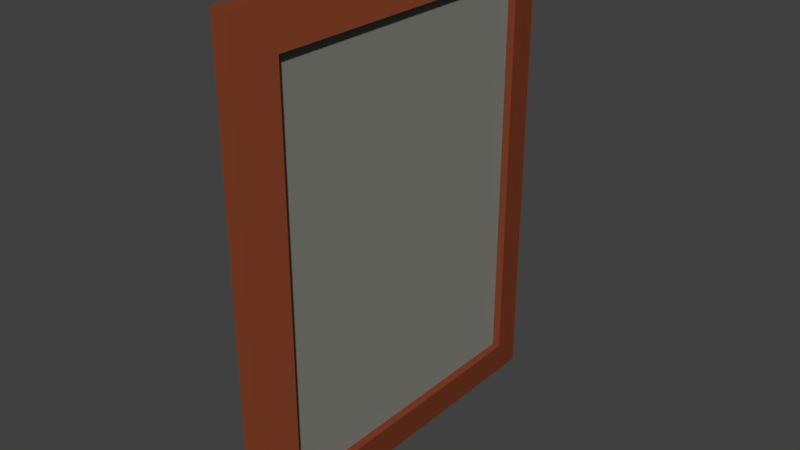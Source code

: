 # Source: picture2_wip.blend  (saved by Blender 2.79.0; exported with 4.5.12 LTS)
import bpy
from mathutils import Matrix  # noqa: F401  (used for matrix-valued properties, if any)

bpy.ops.wm.read_factory_settings(use_empty=True)
scene = bpy.context.scene
scene.name = 'Scene'

# ---- collections
col_collection_1 = bpy.data.collections.new('Collection 1'); scene.collection.children.link(col_collection_1)

# ---- materials (node trees are filled in below, after node groups)
mat_material_002 = bpy.data.materials.new('Material.002')
mat_material_002.alpha_threshold = 0.0
mat_material_002.use_transparent_shadow = False
mat_material_002.diffuse_color = (0.227, 0.053, 0.021, 1.0)
mat_material_002.roughness = 0.5
mat_material_001 = bpy.data.materials.new('Material.001')
mat_material_001.alpha_threshold = 0.0
mat_material_001.use_transparent_shadow = False
mat_material_001.diffuse_color = (0.2253, 0.227, 0.1988, 1.0)
mat_material_001.roughness = 0.5

# ---- material node trees

# ---- world
world_world = bpy.data.worlds.new('World'); scene.world = world_world
world_world.color = (0.05088, 0.05088, 0.05088)
world_world.use_sun_shadow = False
world_world.sun_shadow_jitter_overblur = 0.0
world_world.cycles.sampling_method = 'MANUAL'

# ---- meshes
me_plane = bpy.data.meshes.new('Plane')
me_plane.from_pydata([(1.0, -1.0, 0.12), (1.0, 1.0, 0.12), (-1.0, 1.0, 0.12), (-1.0, -1.0, 0.12), (-1.2, 1.267, 1.51e-08), (-1.2, -1.267, 1.51e-08), (1.2, -1.267, -1.51e-08), (1.2, 1.267, -1.51e-08), (-1.2, 1.267, 0.08), (-1.2, -1.267, 0.08), (1.2, -1.267, 0.08), (1.2, 1.267, 0.08), (-1.0, 1.0, 0.08), (-1.0, -1.0, 0.08), (1.0, -1.0, 0.08), (1.0, 1.0, 0.08)], [], [(0, 1, 15, 14), (13, 14, 15, 12), (3, 2, 8, 9), (1, 0, 10, 11), (6, 7, 11, 10), (4, 5, 9, 8), (7, 4, 8, 11), (5, 6, 10, 9), (2, 1, 11, 8), (0, 3, 9, 10), (2, 3, 13, 12), (1, 2, 12, 15), (3, 0, 14, 13)])
me_plane.polygons.foreach_set('material_index', [0, 1, 0, 0, 0, 0, 0, 0, 0, 0, 0, 0, 0])
_uv = me_plane.uv_layers.new(name='UVMap')
_uv.uv.foreach_set('vector', [0.0, 0.0, 1.0, 0.0, 1.0, 1.0, 0.0, 1.0, 0.006747, 1.0, 0.006747, 1.49e-07, 0.9933, 0.0, 0.9933, 1.0, 0.0, 0.0, 1.0, 0.0, 1.0, 1.0, 0.0, 1.0, 0.0, 0.0, 1.0, 0.0, 1.0, 1.0, 0.0, 1.0, 0.0, 0.0, 1.0, 0.0, 1.0, 1.0, 0.0, 1.0, 0.0, 0.0, 1.0, 0.0, 1.0, 1.0, 0.0, 1.0, 0.0, 0.0, 1.0, 0.0, 1.0, 1.0, 0.0, 1.0, 0.0, 0.0, 1.0, 0.0, 1.0, 1.0, 0.0, 1.0, 0.0, 0.0, 1.0, 0.0, 1.0, 1.0, 0.0, 1.0, 0.0, 0.0, 1.0, 0.0, 1.0, 1.0, 0.0, 1.0, 0.0, 0.0, 1.0, 0.0, 1.0, 1.0, 0.0, 1.0, 0.0, 0.0, 1.0, 0.0, 1.0, 1.0, 0.0, 1.0, 0.0, 0.0, 1.0, 0.0, 1.0, 1.0, 0.0, 1.0])
me_plane.materials.append(mat_material_002)
me_plane.materials.append(mat_material_001)
me_plane.use_remesh_preserve_volume = False
me_plane.use_remesh_preserve_attributes = False
me_plane.use_mirror_vertex_groups = False
me_plane.update()

# ---- objects
ob_plane = bpy.data.objects.new('Plane', me_plane)

# ---- transforms, parenting, visibility, modifiers, constraints
ob_plane.location = (0.0, 0.0, 0.0)
ob_plane.rotation_euler = (-0.0, 1.571, 0.0)
ob_plane.scale = (0.25, 0.1875, 0.25)
ob_plane.lineart.crease_threshold = 0.0

# ---- collection membership
col_collection_1.objects.link(ob_plane)

# ---- scene / render settings (as saved in the file)
scene.frame_start = 1; scene.frame_end = 250; scene.frame_set(1)
scene.render.engine = 'BLENDER_EEVEE_NEXT'
scene.render.resolution_percentage = 50
scene.render.dither_intensity = 0.0
scene.cycles.use_denoising = False
scene.cycles.samples = 128
scene.cycles.sampling_pattern = 'TABULATED_SOBOL'
scene.cycles.use_adaptive_sampling = False
scene.cycles.use_light_tree = False
scene.cycles.blur_glossy = 0.0
scene.cycles.sample_clamp_indirect = 0.0
scene.view_settings.view_transform = 'Standard'
bpy.context.view_layer.update()

# ---- added for rendering (the .blend has no active camera and no usable light): camera, sun
cam_auto = bpy.data.cameras.new('AutoCamera')
cam_auto.lens = 50.0
cam_auto.sensor_width = 36.0
cam_auto.clip_end = 1000.0
ob_auto_camera = bpy.data.objects.new('AutoCamera', cam_auto)
scene.collection.objects.link(ob_auto_camera)
ob_auto_camera.location = (0.723583, -0.850299, 0.566866)
ob_auto_camera.rotation_euler = (1.09748, -7.21219e-08, 0.694738)
scene.camera = ob_auto_camera
light_auto_sun = bpy.data.lights.new('AutoSun', 'SUN')
light_auto_sun.energy = 3.0
light_auto_sun.angle = 0.0523599
ob_auto_sun = bpy.data.objects.new('AutoSun', light_auto_sun)
scene.collection.objects.link(ob_auto_sun)
ob_auto_sun.rotation_euler = (0.872665, 0.174533, 0.523599)
bpy.context.view_layer.update()
